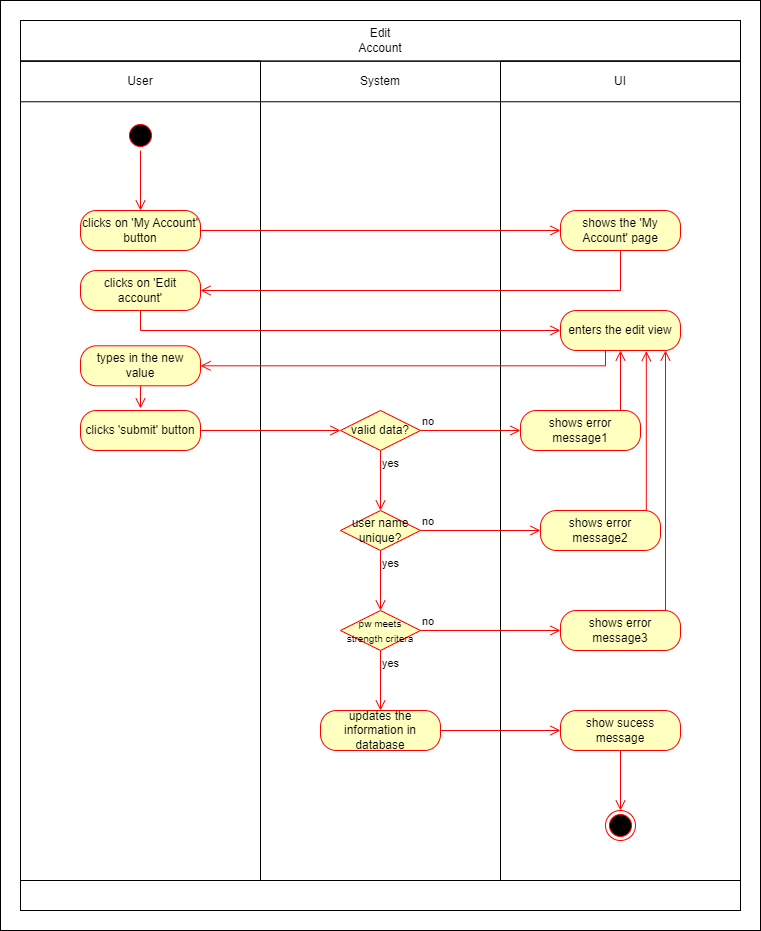

The diagram above was exported from draw.io. Its source (the exported page's mxGraphModel, read from the mxfile embedded in the PNG):
<mxGraphModel dx="2080" dy="1147" grid="1" gridSize="10" guides="1" tooltips="1" connect="1" arrows="1" fold="1" page="1" pageScale="1" pageWidth="827" pageHeight="1169" math="0" shadow="0">
  <root>
    <mxCell id="0" />
    <mxCell id="1" parent="0" />
    <mxCell id="tk-ijv8J3oadbOhYogbU-1" value="" style="rounded=0;whiteSpace=wrap;html=1;" parent="1" vertex="1">
      <mxGeometry x="20" y="20" width="760" height="930" as="geometry" />
    </mxCell>
    <mxCell id="d5fniJPz7Pywu2Ahcyc5-20" value="" style="group" parent="1" vertex="1" connectable="0">
      <mxGeometry x="40" y="40" width="720" height="890" as="geometry" />
    </mxCell>
    <mxCell id="d5fniJPz7Pywu2Ahcyc5-7" value="" style="rounded=0;whiteSpace=wrap;html=1;fillColor=none;" parent="d5fniJPz7Pywu2Ahcyc5-20" vertex="1">
      <mxGeometry y="40.63" width="240" height="819.37" as="geometry" />
    </mxCell>
    <mxCell id="d5fniJPz7Pywu2Ahcyc5-9" value="" style="rounded=0;whiteSpace=wrap;html=1;fillColor=none;" parent="d5fniJPz7Pywu2Ahcyc5-20" vertex="1">
      <mxGeometry x="480" y="40.63" width="240" height="819.37" as="geometry" />
    </mxCell>
    <mxCell id="d5fniJPz7Pywu2Ahcyc5-11" value="" style="rounded=0;whiteSpace=wrap;html=1;fillColor=none;" parent="d5fniJPz7Pywu2Ahcyc5-20" vertex="1">
      <mxGeometry y="860" width="720" height="30" as="geometry" />
    </mxCell>
    <mxCell id="d5fniJPz7Pywu2Ahcyc5-19" value="" style="group" parent="d5fniJPz7Pywu2Ahcyc5-20" vertex="1" connectable="0">
      <mxGeometry width="720" height="81.25" as="geometry" />
    </mxCell>
    <mxCell id="d5fniJPz7Pywu2Ahcyc5-6" value="" style="rounded=0;whiteSpace=wrap;html=1;fillColor=none;" parent="d5fniJPz7Pywu2Ahcyc5-19" vertex="1">
      <mxGeometry width="720" height="40.625" as="geometry" />
    </mxCell>
    <mxCell id="d5fniJPz7Pywu2Ahcyc5-10" value="System" style="rounded=0;whiteSpace=wrap;html=1;fillColor=none;" parent="d5fniJPz7Pywu2Ahcyc5-19" vertex="1">
      <mxGeometry y="40.625" width="720" height="40.625" as="geometry" />
    </mxCell>
    <mxCell id="d5fniJPz7Pywu2Ahcyc5-12" value="Edit Account" style="text;html=1;align=center;verticalAlign=middle;whiteSpace=wrap;rounded=0;" parent="d5fniJPz7Pywu2Ahcyc5-19" vertex="1">
      <mxGeometry x="330" y="5.078125" width="60" height="30.46875" as="geometry" />
    </mxCell>
    <mxCell id="d5fniJPz7Pywu2Ahcyc5-13" value="User" style="text;html=1;align=center;verticalAlign=middle;whiteSpace=wrap;rounded=0;" parent="d5fniJPz7Pywu2Ahcyc5-19" vertex="1">
      <mxGeometry x="90" y="45.703125" width="60" height="30.46875" as="geometry" />
    </mxCell>
    <mxCell id="d5fniJPz7Pywu2Ahcyc5-14" value="UI" style="text;html=1;align=center;verticalAlign=middle;whiteSpace=wrap;rounded=0;" parent="d5fniJPz7Pywu2Ahcyc5-19" vertex="1">
      <mxGeometry x="570" y="45.703125" width="60" height="30.46875" as="geometry" />
    </mxCell>
    <mxCell id="d5fniJPz7Pywu2Ahcyc5-21" value="" style="ellipse;html=1;shape=startState;fillColor=#000000;strokeColor=#ff0000;" parent="d5fniJPz7Pywu2Ahcyc5-20" vertex="1">
      <mxGeometry x="105" y="100" width="30" height="30" as="geometry" />
    </mxCell>
    <mxCell id="d5fniJPz7Pywu2Ahcyc5-22" value="" style="edgeStyle=orthogonalEdgeStyle;html=1;verticalAlign=bottom;endArrow=open;endSize=8;strokeColor=#ff0000;rounded=0;" parent="d5fniJPz7Pywu2Ahcyc5-20" source="d5fniJPz7Pywu2Ahcyc5-21" edge="1">
      <mxGeometry relative="1" as="geometry">
        <mxPoint x="120" y="190" as="targetPoint" />
      </mxGeometry>
    </mxCell>
    <mxCell id="d5fniJPz7Pywu2Ahcyc5-23" value="clicks on 'My Account' button" style="rounded=1;whiteSpace=wrap;html=1;arcSize=40;fontColor=#000000;fillColor=#ffffc0;strokeColor=#ff0000;" parent="d5fniJPz7Pywu2Ahcyc5-20" vertex="1">
      <mxGeometry x="60" y="190" width="120" height="40" as="geometry" />
    </mxCell>
    <mxCell id="d5fniJPz7Pywu2Ahcyc5-24" value="" style="edgeStyle=orthogonalEdgeStyle;html=1;verticalAlign=bottom;endArrow=open;endSize=8;strokeColor=#ff0000;rounded=0;exitX=1;exitY=0.5;exitDx=0;exitDy=0;entryX=0;entryY=0.5;entryDx=0;entryDy=0;" parent="d5fniJPz7Pywu2Ahcyc5-20" source="d5fniJPz7Pywu2Ahcyc5-23" target="d5fniJPz7Pywu2Ahcyc5-25" edge="1">
      <mxGeometry relative="1" as="geometry">
        <mxPoint x="120" y="290" as="targetPoint" />
      </mxGeometry>
    </mxCell>
    <mxCell id="d5fniJPz7Pywu2Ahcyc5-25" value="shows the 'My Account' page" style="rounded=1;whiteSpace=wrap;html=1;arcSize=40;fontColor=#000000;fillColor=#ffffc0;strokeColor=#ff0000;" parent="d5fniJPz7Pywu2Ahcyc5-20" vertex="1">
      <mxGeometry x="540" y="190" width="120" height="40" as="geometry" />
    </mxCell>
    <mxCell id="d5fniJPz7Pywu2Ahcyc5-26" value="" style="edgeStyle=orthogonalEdgeStyle;html=1;verticalAlign=bottom;endArrow=open;endSize=8;strokeColor=#ff0000;rounded=0;entryX=1;entryY=0.5;entryDx=0;entryDy=0;exitX=0.5;exitY=1;exitDx=0;exitDy=0;" parent="d5fniJPz7Pywu2Ahcyc5-20" source="d5fniJPz7Pywu2Ahcyc5-25" target="d5fniJPz7Pywu2Ahcyc5-27" edge="1">
      <mxGeometry relative="1" as="geometry">
        <mxPoint x="210" y="329.9999999999999" as="targetPoint" />
        <mxPoint x="570" y="270.0000000000001" as="sourcePoint" />
        <Array as="points">
          <mxPoint x="600" y="270" />
        </Array>
      </mxGeometry>
    </mxCell>
    <mxCell id="d5fniJPz7Pywu2Ahcyc5-27" value="clicks on 'Edit account'" style="rounded=1;whiteSpace=wrap;html=1;arcSize=40;fontColor=#000000;fillColor=#ffffc0;strokeColor=#ff0000;" parent="d5fniJPz7Pywu2Ahcyc5-20" vertex="1">
      <mxGeometry x="60" y="250" width="120" height="40" as="geometry" />
    </mxCell>
    <mxCell id="d5fniJPz7Pywu2Ahcyc5-28" value="" style="edgeStyle=orthogonalEdgeStyle;html=1;verticalAlign=bottom;endArrow=open;endSize=8;strokeColor=#ff0000;rounded=0;entryX=0;entryY=0.5;entryDx=0;entryDy=0;" parent="d5fniJPz7Pywu2Ahcyc5-20" source="d5fniJPz7Pywu2Ahcyc5-27" target="d5fniJPz7Pywu2Ahcyc5-29" edge="1">
      <mxGeometry relative="1" as="geometry">
        <mxPoint x="120" y="350" as="targetPoint" />
        <Array as="points">
          <mxPoint x="120" y="310" />
        </Array>
      </mxGeometry>
    </mxCell>
    <mxCell id="d5fniJPz7Pywu2Ahcyc5-29" value="enters the edit view" style="rounded=1;whiteSpace=wrap;html=1;arcSize=40;fontColor=#000000;fillColor=#ffffc0;strokeColor=#ff0000;" parent="d5fniJPz7Pywu2Ahcyc5-20" vertex="1">
      <mxGeometry x="540" y="290" width="120" height="40" as="geometry" />
    </mxCell>
    <mxCell id="d5fniJPz7Pywu2Ahcyc5-30" value="" style="edgeStyle=orthogonalEdgeStyle;html=1;verticalAlign=bottom;endArrow=open;endSize=8;strokeColor=#ff0000;rounded=0;exitX=0.375;exitY=0.983;exitDx=0;exitDy=0;entryX=1;entryY=0.5;entryDx=0;entryDy=0;exitPerimeter=0;" parent="d5fniJPz7Pywu2Ahcyc5-20" source="d5fniJPz7Pywu2Ahcyc5-29" target="d5fniJPz7Pywu2Ahcyc5-31" edge="1">
      <mxGeometry relative="1" as="geometry">
        <mxPoint x="600" y="410" as="targetPoint" />
      </mxGeometry>
    </mxCell>
    <mxCell id="d5fniJPz7Pywu2Ahcyc5-31" value="types in the new value" style="rounded=1;whiteSpace=wrap;html=1;arcSize=40;fontColor=#000000;fillColor=#ffffc0;strokeColor=#ff0000;" parent="d5fniJPz7Pywu2Ahcyc5-20" vertex="1">
      <mxGeometry x="60" y="325.31" width="120" height="40" as="geometry" />
    </mxCell>
    <mxCell id="d5fniJPz7Pywu2Ahcyc5-32" value="" style="edgeStyle=orthogonalEdgeStyle;html=1;verticalAlign=bottom;endArrow=open;endSize=8;strokeColor=#ff0000;rounded=0;" parent="d5fniJPz7Pywu2Ahcyc5-20" source="d5fniJPz7Pywu2Ahcyc5-31" edge="1">
      <mxGeometry relative="1" as="geometry">
        <mxPoint x="120" y="388" as="targetPoint" />
      </mxGeometry>
    </mxCell>
    <mxCell id="d5fniJPz7Pywu2Ahcyc5-34" value="clicks 'submit' button" style="rounded=1;whiteSpace=wrap;html=1;arcSize=40;fontColor=#000000;fillColor=#ffffc0;strokeColor=#ff0000;" parent="d5fniJPz7Pywu2Ahcyc5-20" vertex="1">
      <mxGeometry x="60" y="390" width="120" height="40" as="geometry" />
    </mxCell>
    <mxCell id="d5fniJPz7Pywu2Ahcyc5-50" value="valid data?" style="rhombus;whiteSpace=wrap;html=1;fontColor=#000000;fillColor=#ffffc0;strokeColor=#ff0000;" parent="d5fniJPz7Pywu2Ahcyc5-20" vertex="1">
      <mxGeometry x="320" y="390" width="80" height="40" as="geometry" />
    </mxCell>
    <mxCell id="d5fniJPz7Pywu2Ahcyc5-51" value="no" style="edgeStyle=orthogonalEdgeStyle;html=1;align=left;verticalAlign=bottom;endArrow=open;endSize=8;strokeColor=#ff0000;rounded=0;entryX=0;entryY=0.5;entryDx=0;entryDy=0;" parent="d5fniJPz7Pywu2Ahcyc5-20" source="d5fniJPz7Pywu2Ahcyc5-50" target="d5fniJPz7Pywu2Ahcyc5-58" edge="1">
      <mxGeometry x="-1" relative="1" as="geometry">
        <mxPoint x="500" y="410" as="targetPoint" />
      </mxGeometry>
    </mxCell>
    <mxCell id="d5fniJPz7Pywu2Ahcyc5-52" value="yes" style="edgeStyle=orthogonalEdgeStyle;html=1;align=left;verticalAlign=top;endArrow=open;endSize=8;strokeColor=#ff0000;rounded=0;" parent="d5fniJPz7Pywu2Ahcyc5-20" source="d5fniJPz7Pywu2Ahcyc5-50" edge="1">
      <mxGeometry x="-1" relative="1" as="geometry">
        <mxPoint x="360" y="490" as="targetPoint" />
      </mxGeometry>
    </mxCell>
    <mxCell id="d5fniJPz7Pywu2Ahcyc5-54" value="" style="edgeStyle=orthogonalEdgeStyle;html=1;verticalAlign=bottom;endArrow=open;endSize=8;strokeColor=#ff0000;rounded=0;exitX=1;exitY=0.5;exitDx=0;exitDy=0;entryX=0;entryY=0.5;entryDx=0;entryDy=0;" parent="d5fniJPz7Pywu2Ahcyc5-20" source="d5fniJPz7Pywu2Ahcyc5-34" target="d5fniJPz7Pywu2Ahcyc5-50" edge="1">
      <mxGeometry relative="1" as="geometry">
        <mxPoint x="550" y="220" as="targetPoint" />
        <mxPoint x="190" y="220" as="sourcePoint" />
      </mxGeometry>
    </mxCell>
    <mxCell id="d5fniJPz7Pywu2Ahcyc5-58" value="shows error message1" style="rounded=1;whiteSpace=wrap;html=1;arcSize=40;fontColor=#000000;fillColor=#ffffc0;strokeColor=#ff0000;" parent="d5fniJPz7Pywu2Ahcyc5-20" vertex="1">
      <mxGeometry x="500" y="390" width="120" height="40" as="geometry" />
    </mxCell>
    <mxCell id="d5fniJPz7Pywu2Ahcyc5-59" value="" style="edgeStyle=orthogonalEdgeStyle;html=1;verticalAlign=bottom;endArrow=open;endSize=8;strokeColor=#ff0000;rounded=0;" parent="d5fniJPz7Pywu2Ahcyc5-20" edge="1">
      <mxGeometry relative="1" as="geometry">
        <mxPoint x="600" y="330" as="targetPoint" />
        <mxPoint x="600" y="390" as="sourcePoint" />
        <Array as="points" />
      </mxGeometry>
    </mxCell>
    <mxCell id="d5fniJPz7Pywu2Ahcyc5-62" value="user name unique?" style="rhombus;whiteSpace=wrap;html=1;fontColor=#000000;fillColor=#ffffc0;strokeColor=#ff0000;" parent="d5fniJPz7Pywu2Ahcyc5-20" vertex="1">
      <mxGeometry x="320" y="490" width="80" height="40" as="geometry" />
    </mxCell>
    <mxCell id="d5fniJPz7Pywu2Ahcyc5-63" value="no" style="edgeStyle=orthogonalEdgeStyle;html=1;align=left;verticalAlign=bottom;endArrow=open;endSize=8;strokeColor=#ff0000;rounded=0;entryX=0;entryY=0.5;entryDx=0;entryDy=0;" parent="d5fniJPz7Pywu2Ahcyc5-20" source="d5fniJPz7Pywu2Ahcyc5-62" target="d5fniJPz7Pywu2Ahcyc5-65" edge="1">
      <mxGeometry x="-1" relative="1" as="geometry">
        <mxPoint x="500" y="510" as="targetPoint" />
      </mxGeometry>
    </mxCell>
    <mxCell id="d5fniJPz7Pywu2Ahcyc5-64" value="yes" style="edgeStyle=orthogonalEdgeStyle;html=1;align=left;verticalAlign=top;endArrow=open;endSize=8;strokeColor=#ff0000;rounded=0;" parent="d5fniJPz7Pywu2Ahcyc5-20" source="d5fniJPz7Pywu2Ahcyc5-62" edge="1">
      <mxGeometry x="-1" relative="1" as="geometry">
        <mxPoint x="360" y="590" as="targetPoint" />
      </mxGeometry>
    </mxCell>
    <mxCell id="d5fniJPz7Pywu2Ahcyc5-65" value="shows error message2" style="rounded=1;whiteSpace=wrap;html=1;arcSize=40;fontColor=#000000;fillColor=#ffffc0;strokeColor=#ff0000;" parent="d5fniJPz7Pywu2Ahcyc5-20" vertex="1">
      <mxGeometry x="520" y="490" width="120" height="40" as="geometry" />
    </mxCell>
    <mxCell id="d5fniJPz7Pywu2Ahcyc5-66" value="" style="edgeStyle=orthogonalEdgeStyle;html=1;verticalAlign=bottom;endArrow=open;endSize=8;strokeColor=#ff0000;rounded=0;exitX=0.792;exitY=0;exitDx=0;exitDy=0;exitPerimeter=0;entryX=0.715;entryY=1.013;entryDx=0;entryDy=0;entryPerimeter=0;" parent="d5fniJPz7Pywu2Ahcyc5-20" source="d5fniJPz7Pywu2Ahcyc5-65" target="d5fniJPz7Pywu2Ahcyc5-29" edge="1">
      <mxGeometry relative="1" as="geometry">
        <mxPoint x="620" y="340" as="targetPoint" />
        <mxPoint x="620" y="399" as="sourcePoint" />
        <Array as="points">
          <mxPoint x="626" y="490" />
        </Array>
      </mxGeometry>
    </mxCell>
    <mxCell id="d5fniJPz7Pywu2Ahcyc5-67" value="&lt;font style=&quot;font-size: 10px;&quot;&gt;pw meets strength critera&lt;/font&gt;" style="rhombus;whiteSpace=wrap;html=1;fontColor=#000000;fillColor=#ffffc0;strokeColor=#ff0000;" parent="d5fniJPz7Pywu2Ahcyc5-20" vertex="1">
      <mxGeometry x="320" y="590" width="80" height="40" as="geometry" />
    </mxCell>
    <mxCell id="d5fniJPz7Pywu2Ahcyc5-68" value="no" style="edgeStyle=orthogonalEdgeStyle;html=1;align=left;verticalAlign=bottom;endArrow=open;endSize=8;strokeColor=#ff0000;rounded=0;entryX=0;entryY=0.5;entryDx=0;entryDy=0;" parent="d5fniJPz7Pywu2Ahcyc5-20" source="d5fniJPz7Pywu2Ahcyc5-67" target="d5fniJPz7Pywu2Ahcyc5-70" edge="1">
      <mxGeometry x="-1" relative="1" as="geometry">
        <mxPoint x="500" y="610" as="targetPoint" />
      </mxGeometry>
    </mxCell>
    <mxCell id="d5fniJPz7Pywu2Ahcyc5-69" value="yes" style="edgeStyle=orthogonalEdgeStyle;html=1;align=left;verticalAlign=top;endArrow=open;endSize=8;strokeColor=#ff0000;rounded=0;" parent="d5fniJPz7Pywu2Ahcyc5-20" source="d5fniJPz7Pywu2Ahcyc5-67" edge="1">
      <mxGeometry x="-1" relative="1" as="geometry">
        <mxPoint x="360" y="690" as="targetPoint" />
      </mxGeometry>
    </mxCell>
    <mxCell id="d5fniJPz7Pywu2Ahcyc5-70" value="shows error message3" style="rounded=1;whiteSpace=wrap;html=1;arcSize=40;fontColor=#000000;fillColor=#ffffc0;strokeColor=#ff0000;" parent="d5fniJPz7Pywu2Ahcyc5-20" vertex="1">
      <mxGeometry x="540" y="590" width="120" height="40" as="geometry" />
    </mxCell>
    <mxCell id="d5fniJPz7Pywu2Ahcyc5-71" value="" style="edgeStyle=orthogonalEdgeStyle;html=1;verticalAlign=bottom;endArrow=open;endSize=8;strokeColor=#ff0000;rounded=0;exitX=0.806;exitY=0.006;exitDx=0;exitDy=0;exitPerimeter=0;" parent="d5fniJPz7Pywu2Ahcyc5-20" edge="1">
      <mxGeometry relative="1" as="geometry">
        <mxPoint x="645" y="330" as="targetPoint" />
        <mxPoint x="640" y="590" as="sourcePoint" />
        <Array as="points">
          <mxPoint x="645.28" y="589.76" />
          <mxPoint x="645.28" y="330.76" />
        </Array>
      </mxGeometry>
    </mxCell>
    <mxCell id="d5fniJPz7Pywu2Ahcyc5-72" value="updates the information in database" style="rounded=1;whiteSpace=wrap;html=1;arcSize=40;fontColor=#000000;fillColor=#ffffc0;strokeColor=#ff0000;" parent="d5fniJPz7Pywu2Ahcyc5-20" vertex="1">
      <mxGeometry x="300" y="690" width="120" height="40" as="geometry" />
    </mxCell>
    <mxCell id="d5fniJPz7Pywu2Ahcyc5-73" value="" style="edgeStyle=orthogonalEdgeStyle;html=1;verticalAlign=bottom;endArrow=open;endSize=8;strokeColor=#ff0000;rounded=0;exitX=1;exitY=0.5;exitDx=0;exitDy=0;entryX=0;entryY=0.5;entryDx=0;entryDy=0;" parent="d5fniJPz7Pywu2Ahcyc5-20" source="d5fniJPz7Pywu2Ahcyc5-72" target="d5fniJPz7Pywu2Ahcyc5-74" edge="1">
      <mxGeometry relative="1" as="geometry">
        <mxPoint x="360" y="790" as="targetPoint" />
      </mxGeometry>
    </mxCell>
    <mxCell id="d5fniJPz7Pywu2Ahcyc5-74" value="show sucess message" style="rounded=1;whiteSpace=wrap;html=1;arcSize=40;fontColor=#000000;fillColor=#ffffc0;strokeColor=#ff0000;" parent="d5fniJPz7Pywu2Ahcyc5-20" vertex="1">
      <mxGeometry x="540" y="690" width="120" height="40" as="geometry" />
    </mxCell>
    <mxCell id="d5fniJPz7Pywu2Ahcyc5-75" value="" style="edgeStyle=orthogonalEdgeStyle;html=1;verticalAlign=bottom;endArrow=open;endSize=8;strokeColor=#ff0000;rounded=0;" parent="d5fniJPz7Pywu2Ahcyc5-20" source="d5fniJPz7Pywu2Ahcyc5-74" edge="1">
      <mxGeometry relative="1" as="geometry">
        <mxPoint x="600" y="790" as="targetPoint" />
      </mxGeometry>
    </mxCell>
    <mxCell id="d5fniJPz7Pywu2Ahcyc5-76" value="" style="ellipse;html=1;shape=endState;fillColor=#000000;strokeColor=#ff0000;" parent="d5fniJPz7Pywu2Ahcyc5-20" vertex="1">
      <mxGeometry x="585" y="790" width="30" height="30" as="geometry" />
    </mxCell>
  </root>
</mxGraphModel>